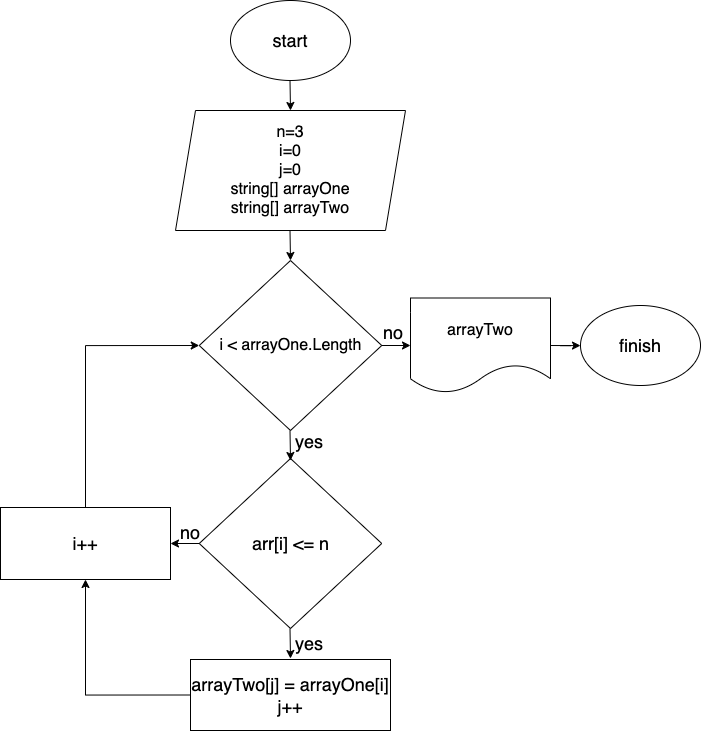

The diagram above was exported from draw.io. Its source (the exported page's mxGraphModel, read from the mxfile embedded in the PNG):
<mxGraphModel dx="2165" dy="1860" grid="1" gridSize="10" guides="1" tooltips="1" connect="1" arrows="1" fold="1" page="1" pageScale="1" pageWidth="827" pageHeight="1169" math="0" shadow="0">
  <root>
    <mxCell id="0" />
    <mxCell id="1" parent="0" />
    <mxCell id="84ivfFcM7ok4W-Mk17s2-1" value="&lt;font style=&quot;font-size: 18px;&quot;&gt;start&lt;/font&gt;" style="ellipse;whiteSpace=wrap;html=1;" vertex="1" parent="1">
      <mxGeometry x="320" y="30" width="120" height="80" as="geometry" />
    </mxCell>
    <mxCell id="84ivfFcM7ok4W-Mk17s2-2" value="&lt;font size=&quot;3&quot;&gt;n=3&lt;/font&gt;&lt;div&gt;&lt;font size=&quot;3&quot;&gt;i=0&lt;/font&gt;&lt;/div&gt;&lt;div&gt;&lt;font size=&quot;3&quot;&gt;j=0&lt;br&gt;&lt;/font&gt;&lt;div&gt;&lt;font size=&quot;3&quot;&gt;string[] arrayOne&lt;/font&gt;&lt;/div&gt;&lt;div&gt;&lt;font size=&quot;3&quot;&gt;string[] arrayTwo&lt;/font&gt;&lt;/div&gt;&lt;/div&gt;" style="shape=parallelogram;perimeter=parallelogramPerimeter;whiteSpace=wrap;html=1;fixedSize=1;" vertex="1" parent="1">
      <mxGeometry x="265" y="140" width="230" height="120" as="geometry" />
    </mxCell>
    <mxCell id="84ivfFcM7ok4W-Mk17s2-3" value="" style="endArrow=classic;html=1;rounded=0;" edge="1" parent="1">
      <mxGeometry width="50" height="50" relative="1" as="geometry">
        <mxPoint x="379.5" y="110" as="sourcePoint" />
        <mxPoint x="380" y="140" as="targetPoint" />
      </mxGeometry>
    </mxCell>
    <mxCell id="84ivfFcM7ok4W-Mk17s2-12" style="edgeStyle=orthogonalEdgeStyle;rounded=0;orthogonalLoop=1;jettySize=auto;html=1;exitX=1;exitY=0.5;exitDx=0;exitDy=0;" edge="1" parent="1" source="84ivfFcM7ok4W-Mk17s2-4">
      <mxGeometry relative="1" as="geometry">
        <mxPoint x="500" y="375" as="targetPoint" />
      </mxGeometry>
    </mxCell>
    <mxCell id="84ivfFcM7ok4W-Mk17s2-4" value="&lt;font size=&quot;3&quot;&gt;i &amp;lt; arrayOne.Length&lt;/font&gt;" style="rhombus;whiteSpace=wrap;html=1;" vertex="1" parent="1">
      <mxGeometry x="288.75" y="290" width="182.5" height="170" as="geometry" />
    </mxCell>
    <mxCell id="84ivfFcM7ok4W-Mk17s2-5" value="" style="endArrow=classic;html=1;rounded=0;" edge="1" parent="1">
      <mxGeometry width="50" height="50" relative="1" as="geometry">
        <mxPoint x="379.5" y="260" as="sourcePoint" />
        <mxPoint x="380" y="290" as="targetPoint" />
      </mxGeometry>
    </mxCell>
    <mxCell id="84ivfFcM7ok4W-Mk17s2-15" style="edgeStyle=orthogonalEdgeStyle;rounded=0;orthogonalLoop=1;jettySize=auto;html=1;exitX=0;exitY=0.5;exitDx=0;exitDy=0;" edge="1" parent="1" source="84ivfFcM7ok4W-Mk17s2-6">
      <mxGeometry relative="1" as="geometry">
        <mxPoint x="260" y="573" as="targetPoint" />
      </mxGeometry>
    </mxCell>
    <mxCell id="84ivfFcM7ok4W-Mk17s2-6" value="&lt;font style=&quot;font-size: 18px;&quot;&gt;arr[i] &amp;lt;= n&lt;/font&gt;" style="rhombus;whiteSpace=wrap;html=1;" vertex="1" parent="1">
      <mxGeometry x="288.75" y="488" width="182.5" height="170" as="geometry" />
    </mxCell>
    <mxCell id="84ivfFcM7ok4W-Mk17s2-7" value="" style="endArrow=classic;html=1;rounded=0;" edge="1" parent="1">
      <mxGeometry width="50" height="50" relative="1" as="geometry">
        <mxPoint x="379.5" y="460" as="sourcePoint" />
        <mxPoint x="380" y="490" as="targetPoint" />
      </mxGeometry>
    </mxCell>
    <mxCell id="84ivfFcM7ok4W-Mk17s2-8" value="&lt;span style=&quot;font-size: 18px;&quot;&gt;yes&lt;/span&gt;" style="text;html=1;align=center;verticalAlign=middle;whiteSpace=wrap;rounded=0;" vertex="1" parent="1">
      <mxGeometry x="369" y="456" width="60" height="30" as="geometry" />
    </mxCell>
    <mxCell id="84ivfFcM7ok4W-Mk17s2-19" style="edgeStyle=orthogonalEdgeStyle;rounded=0;orthogonalLoop=1;jettySize=auto;html=1;exitX=0;exitY=0.5;exitDx=0;exitDy=0;entryX=0.5;entryY=1;entryDx=0;entryDy=0;" edge="1" parent="1" source="84ivfFcM7ok4W-Mk17s2-9" target="84ivfFcM7ok4W-Mk17s2-17">
      <mxGeometry relative="1" as="geometry" />
    </mxCell>
    <mxCell id="84ivfFcM7ok4W-Mk17s2-9" value="&lt;font style=&quot;font-size: 18px;&quot;&gt;arrayTwo[j] = arrayOne[i]&lt;/font&gt;&lt;div&gt;&lt;font style=&quot;font-size: 18px;&quot;&gt;j++&lt;/font&gt;&lt;/div&gt;" style="rounded=0;whiteSpace=wrap;html=1;" vertex="1" parent="1">
      <mxGeometry x="280" y="689" width="200" height="71" as="geometry" />
    </mxCell>
    <mxCell id="84ivfFcM7ok4W-Mk17s2-10" value="" style="endArrow=classic;html=1;rounded=0;" edge="1" parent="1">
      <mxGeometry width="50" height="50" relative="1" as="geometry">
        <mxPoint x="379.5" y="658" as="sourcePoint" />
        <mxPoint x="380" y="688" as="targetPoint" />
      </mxGeometry>
    </mxCell>
    <mxCell id="84ivfFcM7ok4W-Mk17s2-11" value="&lt;span style=&quot;font-size: 18px;&quot;&gt;yes&lt;/span&gt;" style="text;html=1;align=center;verticalAlign=middle;whiteSpace=wrap;rounded=0;" vertex="1" parent="1">
      <mxGeometry x="369" y="658" width="60" height="30" as="geometry" />
    </mxCell>
    <mxCell id="84ivfFcM7ok4W-Mk17s2-13" value="&lt;span style=&quot;font-size: 18px;&quot;&gt;no&lt;/span&gt;" style="text;html=1;align=center;verticalAlign=middle;whiteSpace=wrap;rounded=0;" vertex="1" parent="1">
      <mxGeometry x="453" y="347" width="60" height="30" as="geometry" />
    </mxCell>
    <mxCell id="84ivfFcM7ok4W-Mk17s2-16" value="&lt;span style=&quot;font-size: 18px;&quot;&gt;no&lt;/span&gt;" style="text;html=1;align=center;verticalAlign=middle;whiteSpace=wrap;rounded=0;" vertex="1" parent="1">
      <mxGeometry x="250" y="547" width="60" height="30" as="geometry" />
    </mxCell>
    <mxCell id="84ivfFcM7ok4W-Mk17s2-20" style="edgeStyle=orthogonalEdgeStyle;rounded=0;orthogonalLoop=1;jettySize=auto;html=1;exitX=0.5;exitY=0;exitDx=0;exitDy=0;entryX=0;entryY=0.5;entryDx=0;entryDy=0;" edge="1" parent="1" source="84ivfFcM7ok4W-Mk17s2-17" target="84ivfFcM7ok4W-Mk17s2-4">
      <mxGeometry relative="1" as="geometry" />
    </mxCell>
    <mxCell id="84ivfFcM7ok4W-Mk17s2-17" value="&lt;font style=&quot;font-size: 18px;&quot;&gt;i++&lt;/font&gt;" style="rounded=0;whiteSpace=wrap;html=1;" vertex="1" parent="1">
      <mxGeometry x="90" y="537" width="170" height="72" as="geometry" />
    </mxCell>
    <mxCell id="84ivfFcM7ok4W-Mk17s2-18" style="edgeStyle=orthogonalEdgeStyle;rounded=0;orthogonalLoop=1;jettySize=auto;html=1;exitX=0.5;exitY=1;exitDx=0;exitDy=0;" edge="1" parent="1" source="84ivfFcM7ok4W-Mk17s2-9" target="84ivfFcM7ok4W-Mk17s2-9">
      <mxGeometry relative="1" as="geometry" />
    </mxCell>
    <mxCell id="84ivfFcM7ok4W-Mk17s2-24" style="edgeStyle=orthogonalEdgeStyle;rounded=0;orthogonalLoop=1;jettySize=auto;html=1;exitX=1;exitY=0.5;exitDx=0;exitDy=0;" edge="1" parent="1" source="84ivfFcM7ok4W-Mk17s2-21" target="84ivfFcM7ok4W-Mk17s2-22">
      <mxGeometry relative="1" as="geometry" />
    </mxCell>
    <mxCell id="84ivfFcM7ok4W-Mk17s2-21" value="&lt;font size=&quot;3&quot;&gt;arrayTwo&lt;/font&gt;" style="shape=document;whiteSpace=wrap;html=1;boundedLbl=1;" vertex="1" parent="1">
      <mxGeometry x="500" y="327.5" width="140" height="95" as="geometry" />
    </mxCell>
    <mxCell id="84ivfFcM7ok4W-Mk17s2-22" value="&lt;font style=&quot;font-size: 18px;&quot;&gt;finish&lt;/font&gt;" style="ellipse;whiteSpace=wrap;html=1;" vertex="1" parent="1">
      <mxGeometry x="670" y="335" width="120" height="80" as="geometry" />
    </mxCell>
  </root>
</mxGraphModel>